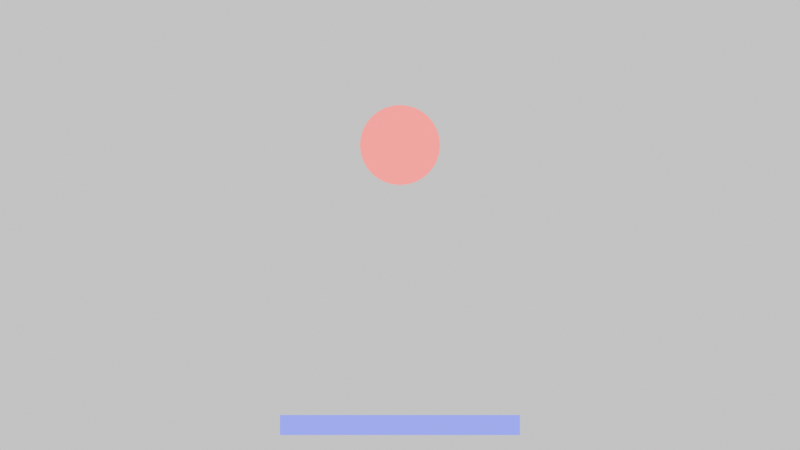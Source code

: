 # Source: BouncingBalls_Illuminated.blend  (saved by Blender 5.0.119; exported with 4.5.12 LTS)
import bpy
from mathutils import Matrix  # noqa: F401  (used for matrix-valued properties, if any)

bpy.ops.wm.read_factory_settings(use_empty=True)
scene = bpy.context.scene
scene.name = 'Scene'

# ---- collections
col_collection = bpy.data.collections.new('Collection'); scene.collection.children.link(col_collection)

# ---- materials (node trees are filled in below, after node groups)
mat_ball_material_001 = bpy.data.materials.new('Ball_Material.001')
mat_platform_material = bpy.data.materials.new('Platform_Material')

# ---- material node trees
mat_ball_material_001.use_nodes = True; mat_ball_material_001.node_tree.nodes.clear()
_N = mat_ball_material_001.node_tree.nodes; _L = mat_ball_material_001.node_tree.links
n0 = _N.new('ShaderNodeBsdfPrincipled'); n0.name = 'Principled BSDF'; n0.location = (-200, 100)
n0.inputs[0].default_value = (1.0, 0.0, 0.0, 1.0)
n1 = _N.new('ShaderNodeOutputMaterial'); n1.name = 'Material Output'; n1.location = (200, 100)
_L.new(n0.outputs[0], n1.inputs[0])
n1.is_active_output = True
mat_platform_material.use_nodes = True; mat_platform_material.node_tree.nodes.clear()
_N = mat_platform_material.node_tree.nodes; _L = mat_platform_material.node_tree.links
n0 = _N.new('ShaderNodeBsdfPrincipled'); n0.name = 'Principled BSDF'; n0.location = (-200, 100)
n0.inputs[0].default_value = (0.0, 0.0, 1.0, 1.0)
n1 = _N.new('ShaderNodeOutputMaterial'); n1.name = 'Material Output'; n1.location = (200, 100)
_L.new(n0.outputs[0], n1.inputs[0])
n1.is_active_output = True

# ---- world
world_world = bpy.data.worlds.new('World'); scene.world = world_world
world_world.use_nodes = True; world_world.node_tree.nodes.clear()
_N = world_world.node_tree.nodes; _L = world_world.node_tree.links
n0 = _N.new('ShaderNodeOutputWorld'); n0.name = 'World Output'; n0.location = (200, 100)
n1 = _N.new('ShaderNodeBackground'); n1.name = 'Background'; n1.location = (-200, 100)
n1.inputs[0].default_value = (0.95, 0.95, 0.95, 1.0)
_L.new(n1.outputs[0], n0.inputs[0])
n0.is_active_output = True
world_world.color = (0.05088, 0.05088, 0.05088)
world_world.sun_shadow_jitter_overblur = 0.0

# ---- cameras
cam_camera_001 = bpy.data.cameras.new('Camera.001')
cam_camera_001.type = 'ORTHO'
cam_camera_001.ortho_scale = 10.0

# ---- lights
light_sun = bpy.data.lights.new('Sun', 'SUN')
light_sun.energy = 5.0

# ---- meshes
me_circle = bpy.data.meshes.new('Circle')
me_circle.from_pydata([(0.0, 0.5, 0.0), (-0.09755, 0.4904, 0.0), (-0.1913, 0.4619, 0.0), (-0.2778, 0.4157, 0.0), (-0.3536, 0.3536, 0.0), (-0.4157, 0.2778, 0.0), (-0.4619, 0.1913, 0.0), (-0.4904, 0.09755, 0.0), (-0.5, 0.0, 0.0), (-0.4904, -0.09755, 0.0), (-0.4619, -0.1913, 0.0), (-0.4157, -0.2778, 0.0), (-0.3536, -0.3536, 0.0), (-0.2778, -0.4157, 0.0), (-0.1913, -0.4619, 0.0), (-0.09755, -0.4904, 0.0), (0.0, -0.5, 0.0), (0.09755, -0.4904, 0.0), (0.1913, -0.4619, 0.0), (0.2778, -0.4157, 0.0), (0.3536, -0.3536, 0.0), (0.4157, -0.2778, 0.0), (0.4619, -0.1913, 0.0), (0.4904, -0.09755, 0.0), (0.5, 0.0, 0.0), (0.4904, 0.09755, 0.0), (0.4619, 0.1913, 0.0), (0.4157, 0.2778, 0.0), (0.3536, 0.3536, 0.0), (0.2778, 0.4157, 0.0), (0.1913, 0.4619, 0.0), (0.09755, 0.4904, 0.0)], [], [(0, 1, 2, 3, 4, 5, 6, 7, 8, 9, 10, 11, 12, 13, 14, 15, 16, 17, 18, 19, 20, 21, 22, 23, 24, 25, 26, 27, 28, 29, 30, 31)])
_uv = me_circle.uv_layers.new(name='UVMap')
_uv.uv.foreach_set('vector', [0.5, 1.0, 0.4025, 0.9904, 0.3087, 0.9619, 0.2222, 0.9157, 0.1464, 0.8536, 0.08427, 0.7778, 0.03806, 0.6913, 0.009607, 0.5975, 0.0, 0.5, 0.009607, 0.4025, 0.03806, 0.3087, 0.08427, 0.2222, 0.1464, 0.1464, 0.2222, 0.08427, 0.3087, 0.03806, 0.4025, 0.009607, 0.5, 0.0, 0.5975, 0.009607, 0.6913, 0.03806, 0.7778, 0.08427, 0.8536, 0.1464, 0.9157, 0.2222, 0.9619, 0.3087, 0.9904, 0.4025, 1.0, 0.5, 0.9904, 0.5975, 0.9619, 0.6913, 0.9157, 0.7778, 0.8536, 0.8536, 0.7778, 0.9157, 0.6913, 0.9619, 0.5975, 0.9904])
me_circle.materials.append(mat_ball_material_001)
me_circle.update()
me_plane = bpy.data.meshes.new('Plane')
me_plane.from_pydata([(-0.5, -0.5, 0.0), (0.5, -0.5, 0.0), (-0.5, 0.5, 0.0), (0.5, 0.5, 0.0)], [], [(0, 1, 3, 2)])
_uv = me_plane.uv_layers.new(name='UVMap')
_uv.uv.foreach_set('vector', [0.0, 0.0, 1.0, 0.0, 1.0, 1.0, 0.0, 1.0])
me_plane.materials.append(mat_platform_material)
me_plane.update()

# ---- objects
ob_camera = bpy.data.objects.new('Camera', cam_camera_001)
ob_ball = bpy.data.objects.new('Ball', me_circle)
ob_platform = bpy.data.objects.new('Platform', me_plane)
ob_sun = bpy.data.objects.new('Sun', light_sun)

# ---- transforms, parenting, visibility, modifiers, constraints
ob_camera.location = (0.0, 0.0, 10.0)
ob_ball.location = (0.0, 1.0, 0.0)
ob_platform.location = (0.0, -2.5, 0.0)
ob_platform.scale = (3.0, 0.25, 1.0)
ob_sun.location = (0.0, 0.0, 10.0)

# ---- collection membership
col_collection.objects.link(ob_camera)
col_collection.objects.link(ob_ball)
col_collection.objects.link(ob_platform)
col_collection.objects.link(ob_sun)

# ---- scene / render settings (as saved in the file)
scene.camera = ob_camera
scene.frame_start = 1; scene.frame_end = 48; scene.frame_set(48)
scene.render.engine = 'BLENDER_EEVEE_NEXT'
scene.render.bake_bias = 0.0
scene.render.bake_samples = 0
scene.cycles.sampling_pattern = 'TABULATED_SOBOL'
scene.eevee.use_volume_custom_range = False
bpy.context.view_layer.update()
